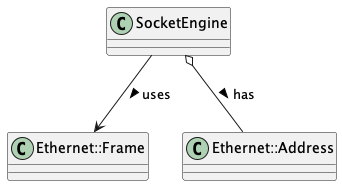

The diagram above was rendered by PlantUML. Its source (embedded in the PNG):
@startuml SocketEngine_Classes

class SocketEngine {
}

class "Ethernet::Frame" {
}

class "Ethernet::Address" {
}

"SocketEngine" o-- "Ethernet::Address" : has >
"SocketEngine" --> "Ethernet::Frame" : uses >

@enduml